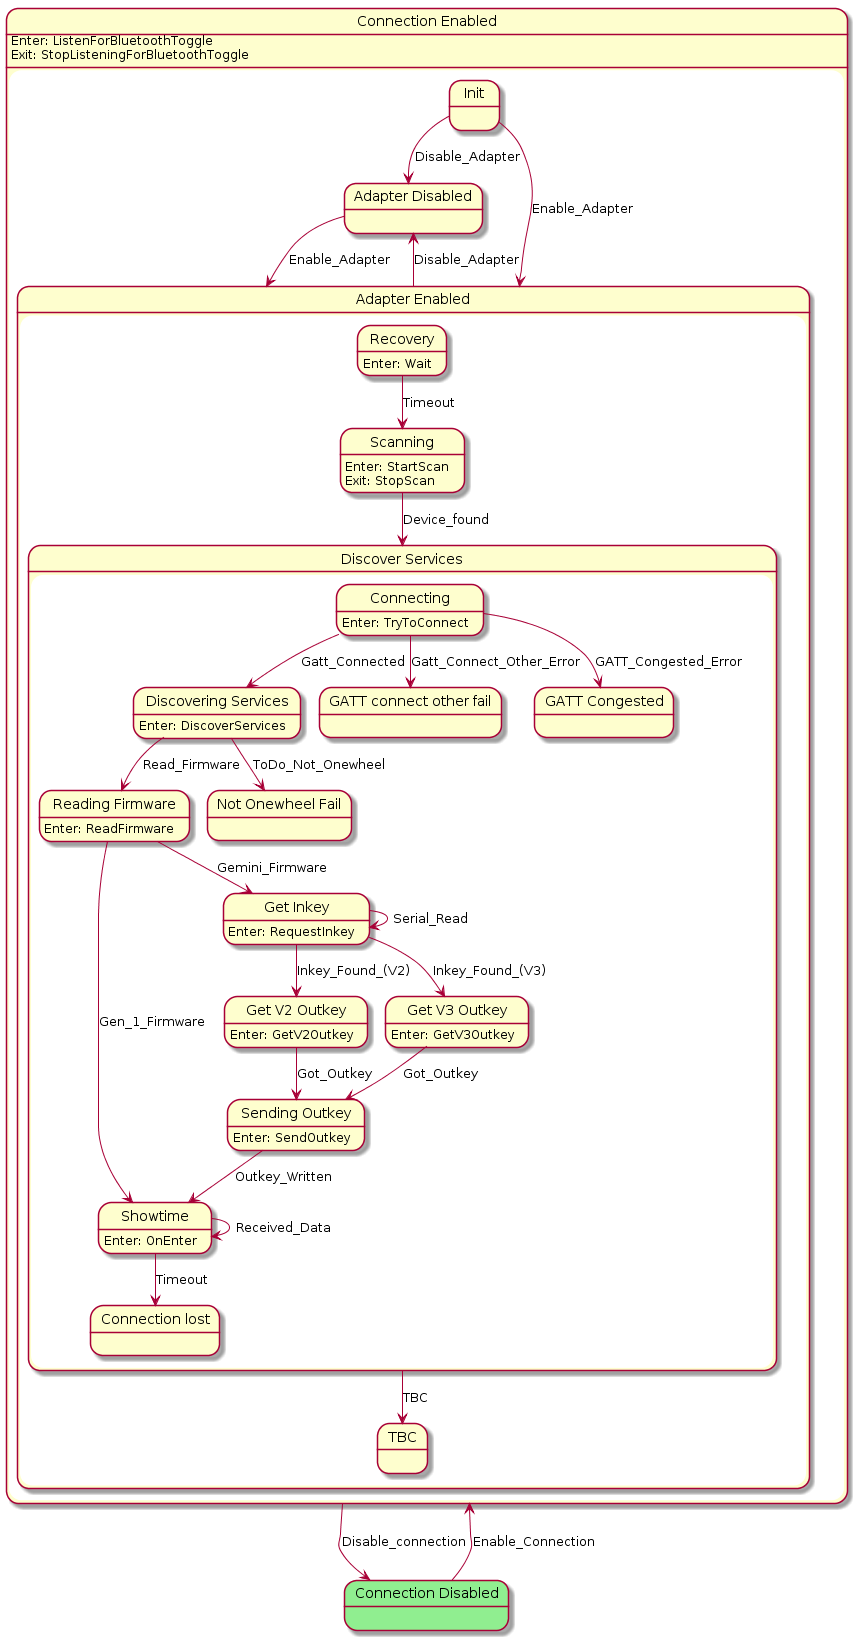

The diagram above was rendered by PlantUML. Its source (embedded in the PNG):
@startuml
state "Connection Enabled" as Connection_Enabled  {
    state "Adapter Disabled" as Adapter_Disabled  {
    }
    state "Adapter Enabled" as Adapter_Enabled  {
        state "Discover Services" as Discover_Services  {
            state "Discovering Services" as Discovering_Services  {
Discovering_Services : Enter: DiscoverServices
            }
            state "Reading Firmware" as Reading_Firmware  {
Reading_Firmware : Enter: ReadFirmware
            }
            state "Showtime" as Showtime  {
Showtime : Enter: OnEnter
            }
            state "Get Inkey" as Get_Inkey  {
Get_Inkey : Enter: RequestInkey
            }
            state "Get V2 Outkey" as Get_V2_Outkey  {
Get_V2_Outkey : Enter: GetV2Outkey
            }
            state "Get V3 Outkey" as Get_V3_Outkey  {
Get_V3_Outkey : Enter: GetV3Outkey
            }
            state "Sending Outkey" as Sending_Outkey  {
Sending_Outkey : Enter: SendOutkey
            }
            state "GATT connect other fail" as GATT_connect_other_fail  {
            }
            state "GATT Congested" as GATT_Congested  {
            }
            state "Not Onewheel Fail" as Not_Onewheel_Fail  {
            }
            state "Connection lost" as Connection_lost  {
            }
            state "Connecting" as Connecting  {
Connecting : Enter: TryToConnect
            }
        }
        state "Recovery" as Recovery  {
Recovery : Enter: Wait
        }
        state "TBC" as TBC  {
        }
        state "Scanning" as Scanning  {
Scanning : Enter: StartScan\nExit: StopScan
        }
    }
    state "Init" as Init  {
    }
Connection_Enabled : Enter: ListenForBluetoothToggle\nExit: StopListeningForBluetoothToggle
}
state "Connection Disabled" as Connection_Disabled #LightGreen {
}
Adapter_Disabled --> Adapter_Enabled : Enable_Adapter
Discovering_Services --> Not_Onewheel_Fail : ToDo_Not_Onewheel
Discovering_Services --> Reading_Firmware : Read_Firmware
Reading_Firmware --> Showtime : Gen_1_Firmware
Reading_Firmware --> Get_Inkey : Gemini_Firmware
Showtime --> Showtime : Received_Data
Showtime --> Connection_lost : Timeout
Get_Inkey --> Get_Inkey : Serial_Read
Get_Inkey --> Get_V2_Outkey : Inkey_Found_(V2)
Get_Inkey --> Get_V3_Outkey : Inkey_Found_(V3)
Get_V2_Outkey --> Sending_Outkey : Got_Outkey
Get_V3_Outkey --> Sending_Outkey : Got_Outkey
Sending_Outkey --> Showtime : Outkey_Written
Connecting --> Discovering_Services : Gatt_Connected
Connecting --> GATT_connect_other_fail : Gatt_Connect_Other_Error
Connecting --> GATT_Congested : GATT_Congested_Error
Discover_Services --> TBC : TBC
Recovery --> Scanning : Timeout
Scanning --> Discover_Services : Device_found
Adapter_Enabled --> Adapter_Disabled : Disable_Adapter
Init --> Adapter_Enabled : Enable_Adapter
Init --> Adapter_Disabled : Disable_Adapter
Connection_Enabled --> Connection_Disabled : Disable_connection
Connection_Disabled --> Connection_Enabled : Enable_Connection
@enduml